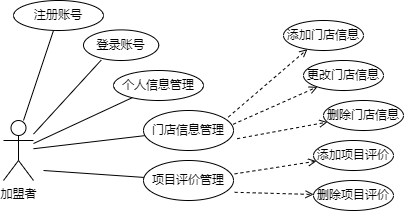

The diagram above was exported from draw.io. Its source (the exported page's mxGraphModel, read from the mxfile embedded in the PNG):
<mxGraphModel dx="1038" dy="547" grid="1" gridSize="10" guides="1" tooltips="1" connect="1" arrows="1" fold="1" page="1" pageScale="1" pageWidth="827" pageHeight="1169" math="0" shadow="0">
  <root>
    <mxCell id="0" />
    <mxCell id="1" parent="0" />
    <mxCell id="f97taFhgYRNZqdH0hoKY-1" value="加盟者" style="shape=umlActor;verticalLabelPosition=bottom;verticalAlign=top;html=1;outlineConnect=0;" vertex="1" parent="1">
      <mxGeometry x="250" y="240" width="30" height="60" as="geometry" />
    </mxCell>
    <mxCell id="f97taFhgYRNZqdH0hoKY-6" value="" style="endArrow=none;html=1;rounded=0;endFill=0;entryX=0.236;entryY=0.985;entryDx=0;entryDy=0;entryPerimeter=0;" edge="1" parent="1" source="f97taFhgYRNZqdH0hoKY-1" target="f97taFhgYRNZqdH0hoKY-10">
      <mxGeometry width="50" height="50" relative="1" as="geometry">
        <mxPoint x="390" y="310" as="sourcePoint" />
        <mxPoint x="345.24" y="189.39999999999998" as="targetPoint" />
      </mxGeometry>
    </mxCell>
    <mxCell id="f97taFhgYRNZqdH0hoKY-8" value="" style="endArrow=none;html=1;rounded=0;" edge="1" parent="1" target="f97taFhgYRNZqdH0hoKY-9">
      <mxGeometry width="50" height="50" relative="1" as="geometry">
        <mxPoint x="270" y="240" as="sourcePoint" />
        <mxPoint x="300" y="150" as="targetPoint" />
      </mxGeometry>
    </mxCell>
    <mxCell id="f97taFhgYRNZqdH0hoKY-9" value="注册账号" style="ellipse;whiteSpace=wrap;html=1;" vertex="1" parent="1">
      <mxGeometry x="260" y="120" width="90" height="30" as="geometry" />
    </mxCell>
    <mxCell id="f97taFhgYRNZqdH0hoKY-10" value="登录账号" style="ellipse;whiteSpace=wrap;html=1;" vertex="1" parent="1">
      <mxGeometry x="330" y="149.4" width="75.24" height="30.6" as="geometry" />
    </mxCell>
    <mxCell id="f97taFhgYRNZqdH0hoKY-11" value="" style="endArrow=none;html=1;rounded=0;" edge="1" parent="1" source="f97taFhgYRNZqdH0hoKY-1" target="f97taFhgYRNZqdH0hoKY-12">
      <mxGeometry width="50" height="50" relative="1" as="geometry">
        <mxPoint x="390" y="310" as="sourcePoint" />
        <mxPoint x="370" y="220" as="targetPoint" />
      </mxGeometry>
    </mxCell>
    <mxCell id="f97taFhgYRNZqdH0hoKY-12" value="个人信息管理" style="ellipse;whiteSpace=wrap;html=1;" vertex="1" parent="1">
      <mxGeometry x="360" y="190" width="90" height="30" as="geometry" />
    </mxCell>
    <mxCell id="f97taFhgYRNZqdH0hoKY-13" value="" style="endArrow=none;html=1;rounded=0;" edge="1" parent="1" source="f97taFhgYRNZqdH0hoKY-1" target="f97taFhgYRNZqdH0hoKY-14">
      <mxGeometry width="50" height="50" relative="1" as="geometry">
        <mxPoint x="390" y="310" as="sourcePoint" />
        <mxPoint x="400" y="250" as="targetPoint" />
      </mxGeometry>
    </mxCell>
    <mxCell id="f97taFhgYRNZqdH0hoKY-14" value="门店信息管理" style="ellipse;whiteSpace=wrap;html=1;" vertex="1" parent="1">
      <mxGeometry x="390" y="230" width="90" height="40" as="geometry" />
    </mxCell>
    <mxCell id="f97taFhgYRNZqdH0hoKY-15" value="" style="endArrow=open;dashed=1;html=1;rounded=0;exitX=0.942;exitY=0.165;exitDx=0;exitDy=0;exitPerimeter=0;endFill=0;" edge="1" parent="1" source="f97taFhgYRNZqdH0hoKY-14" target="f97taFhgYRNZqdH0hoKY-16">
      <mxGeometry width="50" height="50" relative="1" as="geometry">
        <mxPoint x="490" y="210" as="sourcePoint" />
        <mxPoint x="530" y="180" as="targetPoint" />
      </mxGeometry>
    </mxCell>
    <mxCell id="f97taFhgYRNZqdH0hoKY-16" value="添加门店信息" style="ellipse;whiteSpace=wrap;html=1;" vertex="1" parent="1">
      <mxGeometry x="530" y="140" width="80" height="30" as="geometry" />
    </mxCell>
    <mxCell id="f97taFhgYRNZqdH0hoKY-17" value="" style="endArrow=open;dashed=1;html=1;rounded=0;exitX=0.996;exitY=0.345;exitDx=0;exitDy=0;exitPerimeter=0;endFill=0;" edge="1" parent="1" source="f97taFhgYRNZqdH0hoKY-14" target="f97taFhgYRNZqdH0hoKY-18">
      <mxGeometry width="50" height="50" relative="1" as="geometry">
        <mxPoint x="520" y="260" as="sourcePoint" />
        <mxPoint x="570" y="210" as="targetPoint" />
      </mxGeometry>
    </mxCell>
    <mxCell id="f97taFhgYRNZqdH0hoKY-18" value="更改门店信息" style="ellipse;whiteSpace=wrap;html=1;" vertex="1" parent="1">
      <mxGeometry x="550" y="180" width="80" height="30" as="geometry" />
    </mxCell>
    <mxCell id="f97taFhgYRNZqdH0hoKY-19" value="" style="endArrow=open;dashed=1;html=1;rounded=0;exitX=1.04;exitY=0.705;exitDx=0;exitDy=0;exitPerimeter=0;endFill=0;" edge="1" parent="1" source="f97taFhgYRNZqdH0hoKY-14" target="f97taFhgYRNZqdH0hoKY-20">
      <mxGeometry width="50" height="50" relative="1" as="geometry">
        <mxPoint x="540" y="280" as="sourcePoint" />
        <mxPoint x="570" y="240" as="targetPoint" />
      </mxGeometry>
    </mxCell>
    <mxCell id="f97taFhgYRNZqdH0hoKY-20" value="删除门店信息" style="ellipse;whiteSpace=wrap;html=1;" vertex="1" parent="1">
      <mxGeometry x="570" y="220" width="80" height="30" as="geometry" />
    </mxCell>
    <mxCell id="f97taFhgYRNZqdH0hoKY-21" value="" style="endArrow=none;html=1;rounded=0;" edge="1" parent="1" target="f97taFhgYRNZqdH0hoKY-22">
      <mxGeometry width="50" height="50" relative="1" as="geometry">
        <mxPoint x="290" y="290" as="sourcePoint" />
        <mxPoint x="390" y="300" as="targetPoint" />
      </mxGeometry>
    </mxCell>
    <mxCell id="f97taFhgYRNZqdH0hoKY-22" value="项目评价管理" style="ellipse;whiteSpace=wrap;html=1;" vertex="1" parent="1">
      <mxGeometry x="390" y="280" width="90" height="40" as="geometry" />
    </mxCell>
    <mxCell id="f97taFhgYRNZqdH0hoKY-23" value="" style="endArrow=open;dashed=1;html=1;rounded=0;exitX=1.013;exitY=0.335;exitDx=0;exitDy=0;exitPerimeter=0;endFill=0;" edge="1" parent="1" source="f97taFhgYRNZqdH0hoKY-22" target="f97taFhgYRNZqdH0hoKY-24">
      <mxGeometry width="50" height="50" relative="1" as="geometry">
        <mxPoint x="500" y="320" as="sourcePoint" />
        <mxPoint x="560" y="280" as="targetPoint" />
      </mxGeometry>
    </mxCell>
    <mxCell id="f97taFhgYRNZqdH0hoKY-24" value="添加项目评价" style="ellipse;whiteSpace=wrap;html=1;" vertex="1" parent="1">
      <mxGeometry x="560" y="260" width="80" height="30" as="geometry" />
    </mxCell>
    <mxCell id="f97taFhgYRNZqdH0hoKY-25" value="" style="endArrow=open;dashed=1;html=1;rounded=0;exitX=1.013;exitY=0.795;exitDx=0;exitDy=0;exitPerimeter=0;endFill=0;" edge="1" parent="1" source="f97taFhgYRNZqdH0hoKY-22" target="f97taFhgYRNZqdH0hoKY-26">
      <mxGeometry width="50" height="50" relative="1" as="geometry">
        <mxPoint x="510" y="370" as="sourcePoint" />
        <mxPoint x="560" y="320" as="targetPoint" />
      </mxGeometry>
    </mxCell>
    <mxCell id="f97taFhgYRNZqdH0hoKY-26" value="删除项目评价" style="ellipse;whiteSpace=wrap;html=1;" vertex="1" parent="1">
      <mxGeometry x="560" y="300" width="80" height="30" as="geometry" />
    </mxCell>
  </root>
</mxGraphModel>